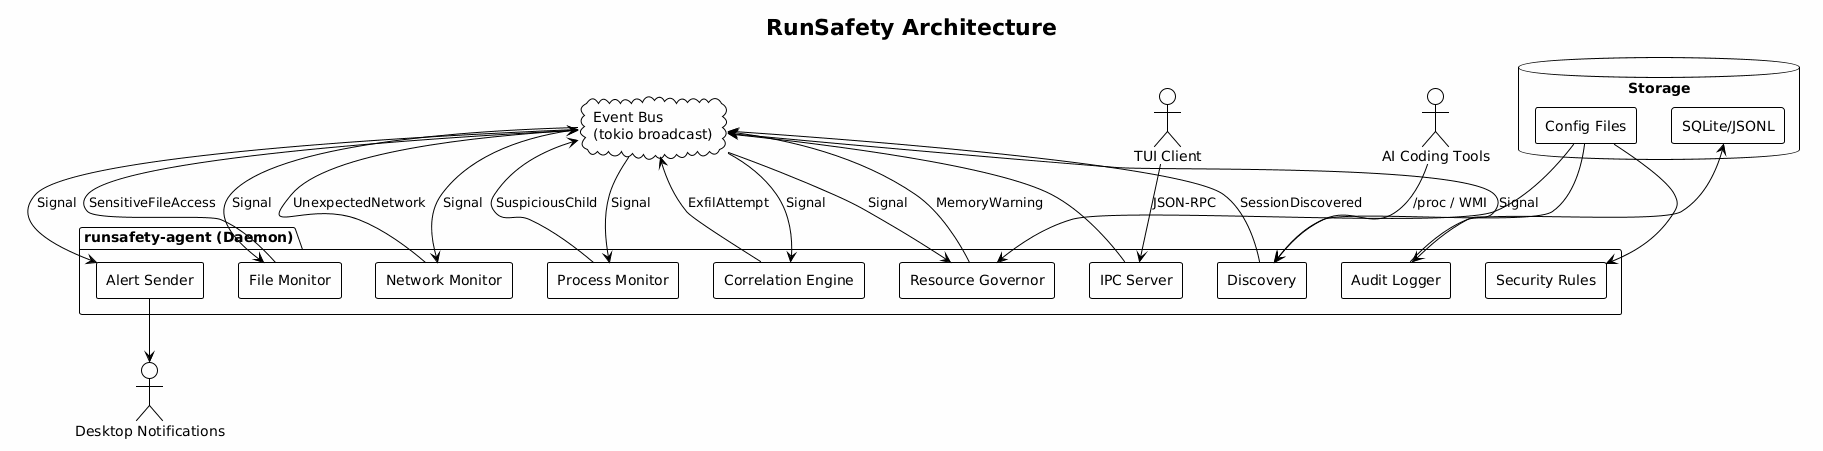

The diagram above was rendered by PlantUML. Its source (embedded in the PNG):
@startuml
!theme plain
skinparam backgroundColor #FEFEFE
skinparam componentStyle rectangle
skinparam defaultFontName Arial

title RunSafety Architecture

package "runsafety-agent (Daemon)" {
  [Discovery] as disc
  [File Monitor] as fm
  [Network Monitor] as nm
  [Process Monitor] as pm
  [Resource Governor] as rg
  [Security Rules] as sr
  [Correlation Engine] as ce
  [Audit Logger] as al
  [Alert Sender] as alert
  [IPC Server] as ipc
}

database "Storage" {
  [SQLite/JSONL] as db
  [Config Files] as cfg
}

cloud "Event Bus\n(tokio broadcast)" as bus

actor "AI Coding Tools" as ai
actor "TUI Client" as tui
actor "Desktop Notifications" as notif

ai --> disc : /proc / WMI
disc --> bus : SessionDiscovered
bus --> fm : Signal
bus --> nm : Signal
bus --> pm : Signal
bus --> rg : Signal
bus --> ce : Signal
fm --> bus : SensitiveFileAccess
nm --> bus : UnexpectedNetwork
pm --> bus : SuspiciousChild
rg --> bus : MemoryWarning
ce --> bus : ExfilAttempt
bus --> al : Signal
al --> db
bus --> alert : Signal
alert --> notif
cfg --> disc
cfg --> sr
cfg --> rg
ipc --> bus
tui --> ipc : JSON-RPC
@enduml